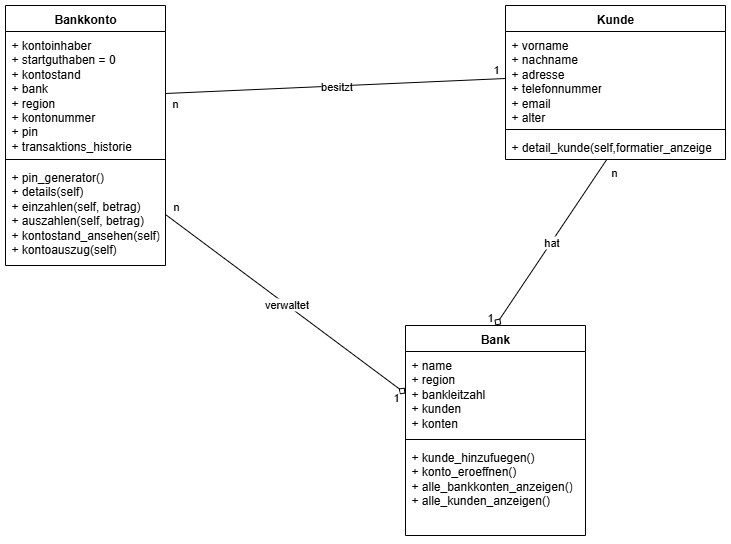

The diagram above was exported from draw.io. Its source (the exported page's mxGraphModel, read from the mxfile embedded in the PNG):
<mxGraphModel dx="1418" dy="914" grid="1" gridSize="10" guides="1" tooltips="1" connect="1" arrows="1" fold="1" page="1" pageScale="1" pageWidth="827" pageHeight="1169" math="0" shadow="0">
  <root>
    <mxCell id="WIyWlLk6GJQsqaUBKTNV-0" />
    <mxCell id="WIyWlLk6GJQsqaUBKTNV-1" parent="WIyWlLk6GJQsqaUBKTNV-0" />
    <mxCell id="WJql-HulUUkPET3P9PFA-0" value="Bankkonto" style="swimlane;fontStyle=1;align=center;verticalAlign=top;childLayout=stackLayout;horizontal=1;startSize=26;horizontalStack=0;resizeParent=1;resizeParentMax=0;resizeLast=0;collapsible=1;marginBottom=0;whiteSpace=wrap;html=1;" vertex="1" parent="WIyWlLk6GJQsqaUBKTNV-1">
      <mxGeometry x="40" y="40" width="160" height="260" as="geometry" />
    </mxCell>
    <mxCell id="WJql-HulUUkPET3P9PFA-1" value="+ kontoinhaber&lt;div&gt;+ startguthaben = 0&lt;/div&gt;&lt;div&gt;+ kontostand&lt;/div&gt;&lt;div&gt;+ bank&lt;/div&gt;&lt;div&gt;+ region&lt;/div&gt;&lt;div&gt;+ kontonummer&lt;/div&gt;&lt;div&gt;+ pin&lt;/div&gt;&lt;div&gt;+ transaktions_historie&lt;/div&gt;" style="text;strokeColor=none;fillColor=none;align=left;verticalAlign=top;spacingLeft=4;spacingRight=4;overflow=hidden;rotatable=0;points=[[0,0.5],[1,0.5]];portConstraint=eastwest;whiteSpace=wrap;html=1;" vertex="1" parent="WJql-HulUUkPET3P9PFA-0">
      <mxGeometry y="26" width="160" height="124" as="geometry" />
    </mxCell>
    <mxCell id="WJql-HulUUkPET3P9PFA-2" value="" style="line;strokeWidth=1;fillColor=none;align=left;verticalAlign=middle;spacingTop=-1;spacingLeft=3;spacingRight=3;rotatable=0;labelPosition=right;points=[];portConstraint=eastwest;strokeColor=inherit;" vertex="1" parent="WJql-HulUUkPET3P9PFA-0">
      <mxGeometry y="150" width="160" height="8" as="geometry" />
    </mxCell>
    <mxCell id="WJql-HulUUkPET3P9PFA-3" value="+ pin_generator()&lt;div&gt;+ details(self)&lt;/div&gt;&lt;div&gt;+ einzahlen(self, betrag)&lt;/div&gt;&lt;div&gt;+ auszahlen(self, betrag)&lt;/div&gt;&lt;div&gt;+ kontostand_ansehen(self)&lt;/div&gt;&lt;div&gt;+ kontoauszug(self)&lt;/div&gt;" style="text;strokeColor=none;fillColor=none;align=left;verticalAlign=top;spacingLeft=4;spacingRight=4;overflow=hidden;rotatable=0;points=[[0,0.5],[1,0.5]];portConstraint=eastwest;whiteSpace=wrap;html=1;" vertex="1" parent="WJql-HulUUkPET3P9PFA-0">
      <mxGeometry y="158" width="160" height="102" as="geometry" />
    </mxCell>
    <mxCell id="WJql-HulUUkPET3P9PFA-4" value="Kunde" style="swimlane;fontStyle=1;align=center;verticalAlign=top;childLayout=stackLayout;horizontal=1;startSize=26;horizontalStack=0;resizeParent=1;resizeParentMax=0;resizeLast=0;collapsible=1;marginBottom=0;whiteSpace=wrap;html=1;" vertex="1" parent="WIyWlLk6GJQsqaUBKTNV-1">
      <mxGeometry x="540" y="40" width="220" height="154" as="geometry" />
    </mxCell>
    <mxCell id="WJql-HulUUkPET3P9PFA-5" value="+ vorname&lt;div&gt;+ nachname&lt;/div&gt;&lt;div&gt;+ adresse&lt;/div&gt;&lt;div&gt;+ telefonnummer&lt;/div&gt;&lt;div&gt;+ email&lt;/div&gt;&lt;div&gt;+ alter&lt;/div&gt;" style="text;strokeColor=none;fillColor=none;align=left;verticalAlign=top;spacingLeft=4;spacingRight=4;overflow=hidden;rotatable=0;points=[[0,0.5],[1,0.5]];portConstraint=eastwest;whiteSpace=wrap;html=1;" vertex="1" parent="WJql-HulUUkPET3P9PFA-4">
      <mxGeometry y="26" width="220" height="94" as="geometry" />
    </mxCell>
    <mxCell id="WJql-HulUUkPET3P9PFA-6" value="" style="line;strokeWidth=1;fillColor=none;align=left;verticalAlign=middle;spacingTop=-1;spacingLeft=3;spacingRight=3;rotatable=0;labelPosition=right;points=[];portConstraint=eastwest;strokeColor=inherit;" vertex="1" parent="WJql-HulUUkPET3P9PFA-4">
      <mxGeometry y="120" width="220" height="8" as="geometry" />
    </mxCell>
    <mxCell id="WJql-HulUUkPET3P9PFA-7" value="+ detail_kunde(self,formatier_anzeige" style="text;strokeColor=none;fillColor=none;align=left;verticalAlign=top;spacingLeft=4;spacingRight=4;overflow=hidden;rotatable=0;points=[[0,0.5],[1,0.5]];portConstraint=eastwest;whiteSpace=wrap;html=1;" vertex="1" parent="WJql-HulUUkPET3P9PFA-4">
      <mxGeometry y="128" width="220" height="26" as="geometry" />
    </mxCell>
    <mxCell id="WJql-HulUUkPET3P9PFA-8" value="Bank" style="swimlane;fontStyle=1;align=center;verticalAlign=top;childLayout=stackLayout;horizontal=1;startSize=26;horizontalStack=0;resizeParent=1;resizeParentMax=0;resizeLast=0;collapsible=1;marginBottom=0;whiteSpace=wrap;html=1;" vertex="1" parent="WIyWlLk6GJQsqaUBKTNV-1">
      <mxGeometry x="440" y="360" width="180" height="210" as="geometry" />
    </mxCell>
    <mxCell id="WJql-HulUUkPET3P9PFA-9" value="+ name&lt;div&gt;+ region&lt;/div&gt;&lt;div&gt;+ bankleitzahl&lt;/div&gt;&lt;div&gt;+ kunden&lt;/div&gt;&lt;div&gt;+ konten&lt;/div&gt;" style="text;strokeColor=none;fillColor=none;align=left;verticalAlign=top;spacingLeft=4;spacingRight=4;overflow=hidden;rotatable=0;points=[[0,0.5],[1,0.5]];portConstraint=eastwest;whiteSpace=wrap;html=1;" vertex="1" parent="WJql-HulUUkPET3P9PFA-8">
      <mxGeometry y="26" width="180" height="84" as="geometry" />
    </mxCell>
    <mxCell id="WJql-HulUUkPET3P9PFA-10" value="" style="line;strokeWidth=1;fillColor=none;align=left;verticalAlign=middle;spacingTop=-1;spacingLeft=3;spacingRight=3;rotatable=0;labelPosition=right;points=[];portConstraint=eastwest;strokeColor=inherit;" vertex="1" parent="WJql-HulUUkPET3P9PFA-8">
      <mxGeometry y="110" width="180" height="8" as="geometry" />
    </mxCell>
    <mxCell id="WJql-HulUUkPET3P9PFA-11" value="+ kunde_hinzufuegen()&lt;div&gt;+ konto_eroeffnen()&lt;/div&gt;&lt;div&gt;+ alle_bankkonten_anzeigen()&lt;/div&gt;&lt;div&gt;+ alle_kunden_anzeigen()&lt;/div&gt;" style="text;strokeColor=none;fillColor=none;align=left;verticalAlign=top;spacingLeft=4;spacingRight=4;overflow=hidden;rotatable=0;points=[[0,0.5],[1,0.5]];portConstraint=eastwest;whiteSpace=wrap;html=1;" vertex="1" parent="WJql-HulUUkPET3P9PFA-8">
      <mxGeometry y="118" width="180" height="92" as="geometry" />
    </mxCell>
    <mxCell id="WJql-HulUUkPET3P9PFA-16" value="" style="endArrow=none;html=1;rounded=0;exitX=0;exitY=0.5;exitDx=0;exitDy=0;entryX=1;entryY=0.5;entryDx=0;entryDy=0;endFill=0;startArrow=none;startFill=0;" edge="1" parent="WIyWlLk6GJQsqaUBKTNV-1" source="WJql-HulUUkPET3P9PFA-5" target="WJql-HulUUkPET3P9PFA-1">
      <mxGeometry relative="1" as="geometry">
        <mxPoint x="620" y="470" as="sourcePoint" />
        <mxPoint x="780" y="470" as="targetPoint" />
      </mxGeometry>
    </mxCell>
    <mxCell id="WJql-HulUUkPET3P9PFA-17" value="besitzt" style="edgeLabel;resizable=0;html=1;;align=center;verticalAlign=middle;" connectable="0" vertex="1" parent="WJql-HulUUkPET3P9PFA-16">
      <mxGeometry relative="1" as="geometry">
        <mxPoint as="offset" />
      </mxGeometry>
    </mxCell>
    <mxCell id="WJql-HulUUkPET3P9PFA-18" value="1" style="edgeLabel;resizable=0;html=1;;align=left;verticalAlign=bottom;" connectable="0" vertex="1" parent="WJql-HulUUkPET3P9PFA-16">
      <mxGeometry x="-1" relative="1" as="geometry">
        <mxPoint x="-14" y="-1" as="offset" />
      </mxGeometry>
    </mxCell>
    <mxCell id="WJql-HulUUkPET3P9PFA-19" value="n" style="edgeLabel;resizable=0;html=1;;align=right;verticalAlign=bottom;" connectable="0" vertex="1" parent="WJql-HulUUkPET3P9PFA-16">
      <mxGeometry x="1" relative="1" as="geometry">
        <mxPoint x="13" y="18" as="offset" />
      </mxGeometry>
    </mxCell>
    <mxCell id="WJql-HulUUkPET3P9PFA-25" value="" style="endArrow=diamond;html=1;rounded=0;exitX=1;exitY=0.5;exitDx=0;exitDy=0;entryX=0;entryY=0.5;entryDx=0;entryDy=0;endFill=0;startArrow=none;startFill=0;" edge="1" parent="WIyWlLk6GJQsqaUBKTNV-1" source="WJql-HulUUkPET3P9PFA-3" target="WJql-HulUUkPET3P9PFA-9">
      <mxGeometry relative="1" as="geometry">
        <mxPoint x="600" y="390" as="sourcePoint" />
        <mxPoint x="760" y="390" as="targetPoint" />
      </mxGeometry>
    </mxCell>
    <mxCell id="WJql-HulUUkPET3P9PFA-26" value="verwaltet" style="edgeLabel;resizable=0;html=1;;align=center;verticalAlign=middle;" connectable="0" vertex="1" parent="WJql-HulUUkPET3P9PFA-25">
      <mxGeometry relative="1" as="geometry" />
    </mxCell>
    <mxCell id="WJql-HulUUkPET3P9PFA-27" value="n" style="edgeLabel;resizable=0;html=1;;align=left;verticalAlign=bottom;" connectable="0" vertex="1" parent="WJql-HulUUkPET3P9PFA-25">
      <mxGeometry x="-1" relative="1" as="geometry">
        <mxPoint x="6" as="offset" />
      </mxGeometry>
    </mxCell>
    <mxCell id="WJql-HulUUkPET3P9PFA-28" value="1" style="edgeLabel;resizable=0;html=1;;align=right;verticalAlign=bottom;" connectable="0" vertex="1" parent="WJql-HulUUkPET3P9PFA-25">
      <mxGeometry x="1" relative="1" as="geometry">
        <mxPoint x="-6" y="12" as="offset" />
      </mxGeometry>
    </mxCell>
    <mxCell id="WJql-HulUUkPET3P9PFA-29" value="" style="endArrow=none;html=1;rounded=0;exitX=0.5;exitY=0;exitDx=0;exitDy=0;endFill=0;startArrow=diamond;startFill=0;" edge="1" parent="WIyWlLk6GJQsqaUBKTNV-1" source="WJql-HulUUkPET3P9PFA-8" target="WJql-HulUUkPET3P9PFA-7">
      <mxGeometry relative="1" as="geometry">
        <mxPoint x="600" y="280" as="sourcePoint" />
        <mxPoint x="760" y="280" as="targetPoint" />
      </mxGeometry>
    </mxCell>
    <mxCell id="WJql-HulUUkPET3P9PFA-30" value="hat" style="edgeLabel;resizable=0;html=1;;align=center;verticalAlign=middle;" connectable="0" vertex="1" parent="WJql-HulUUkPET3P9PFA-29">
      <mxGeometry relative="1" as="geometry" />
    </mxCell>
    <mxCell id="WJql-HulUUkPET3P9PFA-31" value="1" style="edgeLabel;resizable=0;html=1;;align=left;verticalAlign=bottom;" connectable="0" vertex="1" parent="WJql-HulUUkPET3P9PFA-29">
      <mxGeometry x="-1" relative="1" as="geometry">
        <mxPoint x="-10" as="offset" />
      </mxGeometry>
    </mxCell>
    <mxCell id="WJql-HulUUkPET3P9PFA-32" value="n" style="edgeLabel;resizable=0;html=1;;align=right;verticalAlign=bottom;" connectable="0" vertex="1" parent="WJql-HulUUkPET3P9PFA-29">
      <mxGeometry x="1" relative="1" as="geometry">
        <mxPoint x="11" y="21" as="offset" />
      </mxGeometry>
    </mxCell>
  </root>
</mxGraphModel>